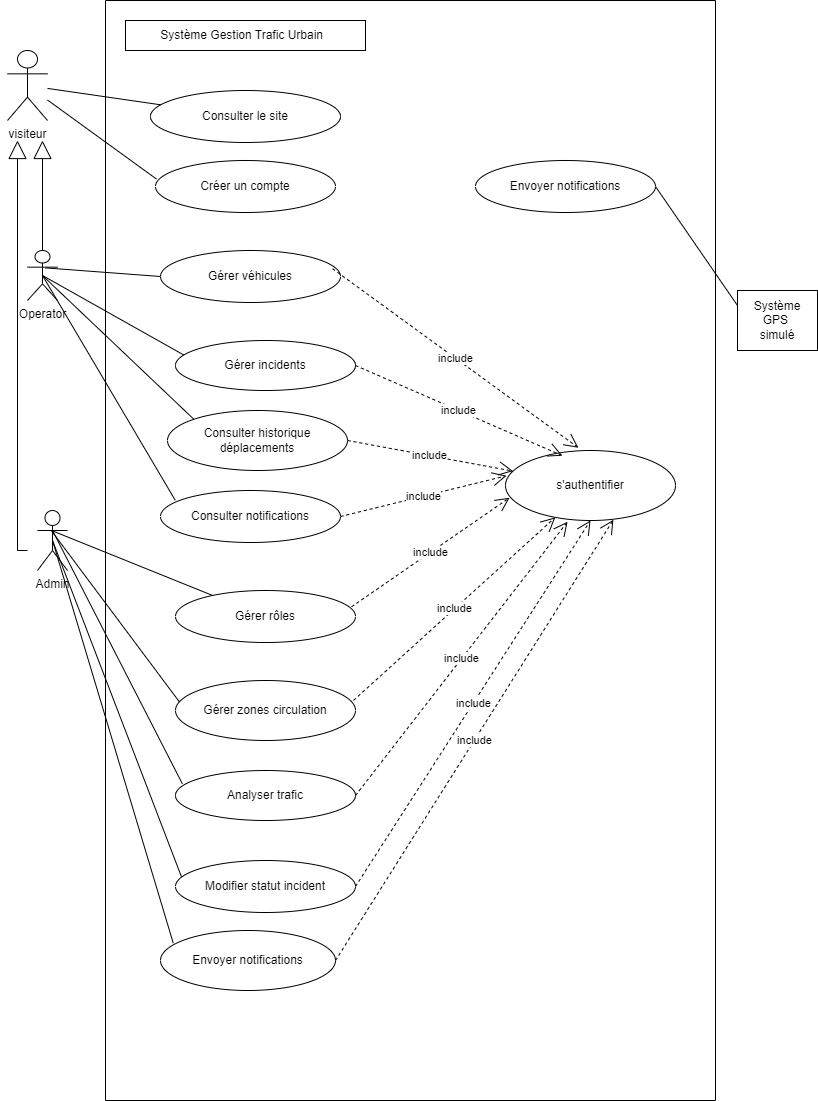

The diagram above was exported from draw.io. Its source (the exported page's mxGraphModel, read from the mxfile embedded in the PNG):
<mxGraphModel dx="1595" dy="758" grid="1" gridSize="10" guides="1" tooltips="1" connect="1" arrows="1" fold="1" page="1" pageScale="1" pageWidth="827" pageHeight="1169" math="0" shadow="0">
  <root>
    <mxCell id="0" />
    <mxCell id="1" parent="0" />
    <mxCell id="5liRcxuYiAi1t-sk8SiE-1" value="" style="swimlane;startSize=0;" vertex="1" parent="1">
      <mxGeometry x="108" y="30" width="610" height="1100" as="geometry" />
    </mxCell>
    <mxCell id="5liRcxuYiAi1t-sk8SiE-5" value="Système Gestion Trafic Urbain&amp;nbsp;&amp;nbsp;" style="rounded=0;whiteSpace=wrap;html=1;" vertex="1" parent="5liRcxuYiAi1t-sk8SiE-1">
      <mxGeometry x="20" y="20" width="240" height="30" as="geometry" />
    </mxCell>
    <mxCell id="5liRcxuYiAi1t-sk8SiE-7" value="Consulter le site" style="ellipse;whiteSpace=wrap;html=1;" vertex="1" parent="5liRcxuYiAi1t-sk8SiE-1">
      <mxGeometry x="45" y="90" width="190" height="52" as="geometry" />
    </mxCell>
    <mxCell id="5liRcxuYiAi1t-sk8SiE-8" value="Créer un compte" style="ellipse;whiteSpace=wrap;html=1;" vertex="1" parent="5liRcxuYiAi1t-sk8SiE-1">
      <mxGeometry x="50" y="160" width="180" height="52" as="geometry" />
    </mxCell>
    <mxCell id="5liRcxuYiAi1t-sk8SiE-21" value="Gérer véhicules" style="ellipse;whiteSpace=wrap;html=1;" vertex="1" parent="5liRcxuYiAi1t-sk8SiE-1">
      <mxGeometry x="55" y="250" width="180" height="52" as="geometry" />
    </mxCell>
    <mxCell id="5liRcxuYiAi1t-sk8SiE-22" value="Gérer incidents" style="ellipse;whiteSpace=wrap;html=1;" vertex="1" parent="5liRcxuYiAi1t-sk8SiE-1">
      <mxGeometry x="70" y="340" width="180" height="50" as="geometry" />
    </mxCell>
    <mxCell id="5liRcxuYiAi1t-sk8SiE-23" value="Consulter historique déplacements" style="ellipse;whiteSpace=wrap;html=1;" vertex="1" parent="5liRcxuYiAi1t-sk8SiE-1">
      <mxGeometry x="62" y="410" width="180" height="60" as="geometry" />
    </mxCell>
    <mxCell id="5liRcxuYiAi1t-sk8SiE-24" value="Consulter notifications" style="ellipse;whiteSpace=wrap;html=1;" vertex="1" parent="5liRcxuYiAi1t-sk8SiE-1">
      <mxGeometry x="55" y="490" width="180" height="52" as="geometry" />
    </mxCell>
    <mxCell id="5liRcxuYiAi1t-sk8SiE-36" value="Gérer rôles" style="ellipse;whiteSpace=wrap;html=1;" vertex="1" parent="5liRcxuYiAi1t-sk8SiE-1">
      <mxGeometry x="70" y="590" width="180" height="52" as="geometry" />
    </mxCell>
    <mxCell id="5liRcxuYiAi1t-sk8SiE-37" value="Gérer zones circulation" style="ellipse;whiteSpace=wrap;html=1;" vertex="1" parent="5liRcxuYiAi1t-sk8SiE-1">
      <mxGeometry x="70" y="680" width="180" height="60" as="geometry" />
    </mxCell>
    <mxCell id="5liRcxuYiAi1t-sk8SiE-38" value="Analyser trafic" style="ellipse;whiteSpace=wrap;html=1;" vertex="1" parent="5liRcxuYiAi1t-sk8SiE-1">
      <mxGeometry x="70" y="770" width="180" height="50" as="geometry" />
    </mxCell>
    <mxCell id="5liRcxuYiAi1t-sk8SiE-39" value="Modifier statut incident" style="ellipse;whiteSpace=wrap;html=1;" vertex="1" parent="5liRcxuYiAi1t-sk8SiE-1">
      <mxGeometry x="70" y="860" width="180" height="52" as="geometry" />
    </mxCell>
    <mxCell id="5liRcxuYiAi1t-sk8SiE-42" value="Envoyer notifications" style="ellipse;whiteSpace=wrap;html=1;" vertex="1" parent="5liRcxuYiAi1t-sk8SiE-1">
      <mxGeometry x="55" y="930" width="175" height="60" as="geometry" />
    </mxCell>
    <mxCell id="5liRcxuYiAi1t-sk8SiE-51" value="Envoyer notifications" style="ellipse;whiteSpace=wrap;html=1;" vertex="1" parent="5liRcxuYiAi1t-sk8SiE-1">
      <mxGeometry x="370" y="160" width="180" height="52" as="geometry" />
    </mxCell>
    <mxCell id="5liRcxuYiAi1t-sk8SiE-53" value="s'authentifier" style="ellipse;whiteSpace=wrap;html=1;" vertex="1" parent="5liRcxuYiAi1t-sk8SiE-1">
      <mxGeometry x="400" y="450" width="170" height="70" as="geometry" />
    </mxCell>
    <mxCell id="5liRcxuYiAi1t-sk8SiE-54" value="include" style="endArrow=open;endSize=12;dashed=1;html=1;rounded=0;exitX=0.956;exitY=0.351;exitDx=0;exitDy=0;entryX=0.429;entryY=-0.039;entryDx=0;entryDy=0;entryPerimeter=0;exitPerimeter=0;" edge="1" parent="5liRcxuYiAi1t-sk8SiE-1" source="5liRcxuYiAi1t-sk8SiE-21" target="5liRcxuYiAi1t-sk8SiE-53">
      <mxGeometry width="160" relative="1" as="geometry">
        <mxPoint x="220" y="250" as="sourcePoint" />
        <mxPoint x="520" y="445" as="targetPoint" />
      </mxGeometry>
    </mxCell>
    <mxCell id="5liRcxuYiAi1t-sk8SiE-55" value="include" style="endArrow=open;endSize=12;dashed=1;html=1;rounded=0;exitX=1;exitY=0.5;exitDx=0;exitDy=0;entryX=0.335;entryY=0.075;entryDx=0;entryDy=0;entryPerimeter=0;" edge="1" parent="5liRcxuYiAi1t-sk8SiE-1" source="5liRcxuYiAi1t-sk8SiE-22" target="5liRcxuYiAi1t-sk8SiE-53">
      <mxGeometry width="160" relative="1" as="geometry">
        <mxPoint x="222" y="248" as="sourcePoint" />
        <mxPoint x="483" y="457" as="targetPoint" />
      </mxGeometry>
    </mxCell>
    <mxCell id="5liRcxuYiAi1t-sk8SiE-56" value="include" style="endArrow=open;endSize=12;dashed=1;html=1;rounded=0;exitX=1;exitY=0.5;exitDx=0;exitDy=0;" edge="1" parent="5liRcxuYiAi1t-sk8SiE-1" source="5liRcxuYiAi1t-sk8SiE-23" target="5liRcxuYiAi1t-sk8SiE-53">
      <mxGeometry width="160" relative="1" as="geometry">
        <mxPoint x="230" y="325" as="sourcePoint" />
        <mxPoint x="467" y="465" as="targetPoint" />
      </mxGeometry>
    </mxCell>
    <mxCell id="5liRcxuYiAi1t-sk8SiE-57" value="include" style="endArrow=open;endSize=12;dashed=1;html=1;rounded=0;exitX=1;exitY=0.5;exitDx=0;exitDy=0;entryX=0.006;entryY=0.361;entryDx=0;entryDy=0;entryPerimeter=0;" edge="1" parent="5liRcxuYiAi1t-sk8SiE-1" source="5liRcxuYiAi1t-sk8SiE-24" target="5liRcxuYiAi1t-sk8SiE-53">
      <mxGeometry width="160" relative="1" as="geometry">
        <mxPoint x="230" y="400" as="sourcePoint" />
        <mxPoint x="431" y="472" as="targetPoint" />
      </mxGeometry>
    </mxCell>
    <mxCell id="5liRcxuYiAi1t-sk8SiE-58" value="include" style="endArrow=open;endSize=12;dashed=1;html=1;rounded=0;exitX=0.978;exitY=0.313;exitDx=0;exitDy=0;entryX=0.024;entryY=0.675;entryDx=0;entryDy=0;entryPerimeter=0;exitPerimeter=0;" edge="1" parent="5liRcxuYiAi1t-sk8SiE-1" source="5liRcxuYiAi1t-sk8SiE-36" target="5liRcxuYiAi1t-sk8SiE-53">
      <mxGeometry width="160" relative="1" as="geometry">
        <mxPoint x="230" y="466" as="sourcePoint" />
        <mxPoint x="411" y="485" as="targetPoint" />
      </mxGeometry>
    </mxCell>
    <mxCell id="5liRcxuYiAi1t-sk8SiE-60" value="include" style="endArrow=open;endSize=12;dashed=1;html=1;rounded=0;exitX=0.989;exitY=0.332;exitDx=0;exitDy=0;exitPerimeter=0;" edge="1" parent="5liRcxuYiAi1t-sk8SiE-1" source="5liRcxuYiAi1t-sk8SiE-37" target="5liRcxuYiAi1t-sk8SiE-53">
      <mxGeometry width="160" relative="1" as="geometry">
        <mxPoint x="240" y="476" as="sourcePoint" />
        <mxPoint x="421" y="495" as="targetPoint" />
      </mxGeometry>
    </mxCell>
    <mxCell id="5liRcxuYiAi1t-sk8SiE-61" value="include" style="endArrow=open;endSize=12;dashed=1;html=1;rounded=0;exitX=1;exitY=0.5;exitDx=0;exitDy=0;entryX=0.365;entryY=1.018;entryDx=0;entryDy=0;entryPerimeter=0;" edge="1" parent="5liRcxuYiAi1t-sk8SiE-1" source="5liRcxuYiAi1t-sk8SiE-38" target="5liRcxuYiAi1t-sk8SiE-53">
      <mxGeometry width="160" relative="1" as="geometry">
        <mxPoint x="250" y="486" as="sourcePoint" />
        <mxPoint x="431" y="505" as="targetPoint" />
      </mxGeometry>
    </mxCell>
    <mxCell id="5liRcxuYiAi1t-sk8SiE-62" value="include" style="endArrow=open;endSize=12;dashed=1;html=1;rounded=0;exitX=1;exitY=0.5;exitDx=0;exitDy=0;entryX=0.5;entryY=1;entryDx=0;entryDy=0;" edge="1" parent="5liRcxuYiAi1t-sk8SiE-1" source="5liRcxuYiAi1t-sk8SiE-39" target="5liRcxuYiAi1t-sk8SiE-53">
      <mxGeometry width="160" relative="1" as="geometry">
        <mxPoint x="260" y="496" as="sourcePoint" />
        <mxPoint x="441" y="515" as="targetPoint" />
      </mxGeometry>
    </mxCell>
    <mxCell id="5liRcxuYiAi1t-sk8SiE-63" value="include" style="endArrow=open;endSize=12;dashed=1;html=1;rounded=0;exitX=1;exitY=0.5;exitDx=0;exitDy=0;entryX=0.635;entryY=0.989;entryDx=0;entryDy=0;entryPerimeter=0;" edge="1" parent="5liRcxuYiAi1t-sk8SiE-1" source="5liRcxuYiAi1t-sk8SiE-42" target="5liRcxuYiAi1t-sk8SiE-53">
      <mxGeometry width="160" relative="1" as="geometry">
        <mxPoint x="270" y="506" as="sourcePoint" />
        <mxPoint x="451" y="525" as="targetPoint" />
      </mxGeometry>
    </mxCell>
    <mxCell id="5liRcxuYiAi1t-sk8SiE-6" value="visiteur" style="shape=umlActor;verticalLabelPosition=bottom;verticalAlign=top;html=1;outlineConnect=0;" vertex="1" parent="1">
      <mxGeometry x="10" y="80" width="40" height="70" as="geometry" />
    </mxCell>
    <mxCell id="5liRcxuYiAi1t-sk8SiE-16" value="Operator " style="shape=umlActor;verticalLabelPosition=bottom;verticalAlign=top;html=1;outlineConnect=0;" vertex="1" parent="1">
      <mxGeometry x="30" y="280" width="30" height="50" as="geometry" />
    </mxCell>
    <mxCell id="5liRcxuYiAi1t-sk8SiE-17" value="" style="endArrow=block;endSize=16;endFill=0;html=1;rounded=0;exitX=0.5;exitY=0;exitDx=0;exitDy=0;exitPerimeter=0;" edge="1" parent="1" source="5liRcxuYiAi1t-sk8SiE-16">
      <mxGeometry width="160" relative="1" as="geometry">
        <mxPoint x="49.75" y="260" as="sourcePoint" />
        <mxPoint x="45" y="170" as="targetPoint" />
      </mxGeometry>
    </mxCell>
    <mxCell id="5liRcxuYiAi1t-sk8SiE-18" value="" style="endArrow=none;html=1;rounded=0;" edge="1" parent="1" source="5liRcxuYiAi1t-sk8SiE-6" target="5liRcxuYiAi1t-sk8SiE-7">
      <mxGeometry width="50" height="50" relative="1" as="geometry">
        <mxPoint x="320" y="320" as="sourcePoint" />
        <mxPoint x="370" y="270" as="targetPoint" />
      </mxGeometry>
    </mxCell>
    <mxCell id="5liRcxuYiAi1t-sk8SiE-19" value="" style="endArrow=none;html=1;rounded=0;entryX=0.006;entryY=0.358;entryDx=0;entryDy=0;entryPerimeter=0;" edge="1" parent="1" source="5liRcxuYiAi1t-sk8SiE-6" target="5liRcxuYiAi1t-sk8SiE-8">
      <mxGeometry width="50" height="50" relative="1" as="geometry">
        <mxPoint x="60" y="115" as="sourcePoint" />
        <mxPoint x="167" y="121" as="targetPoint" />
      </mxGeometry>
    </mxCell>
    <mxCell id="5liRcxuYiAi1t-sk8SiE-25" value="" style="endArrow=none;html=1;rounded=0;exitX=0.6;exitY=0.348;exitDx=0;exitDy=0;exitPerimeter=0;entryX=0;entryY=0.5;entryDx=0;entryDy=0;" edge="1" parent="1" source="5liRcxuYiAi1t-sk8SiE-16" target="5liRcxuYiAi1t-sk8SiE-21">
      <mxGeometry width="50" height="50" relative="1" as="geometry">
        <mxPoint x="330" y="410" as="sourcePoint" />
        <mxPoint x="380" y="360" as="targetPoint" />
      </mxGeometry>
    </mxCell>
    <mxCell id="5liRcxuYiAi1t-sk8SiE-26" value="" style="endArrow=none;html=1;rounded=0;entryX=0.047;entryY=0.292;entryDx=0;entryDy=0;entryPerimeter=0;exitX=0.5;exitY=0.5;exitDx=0;exitDy=0;exitPerimeter=0;" edge="1" parent="1" source="5liRcxuYiAi1t-sk8SiE-16" target="5liRcxuYiAi1t-sk8SiE-22">
      <mxGeometry width="50" height="50" relative="1" as="geometry">
        <mxPoint x="50" y="280" as="sourcePoint" />
        <mxPoint x="158.72000000000003" y="310" as="targetPoint" />
      </mxGeometry>
    </mxCell>
    <mxCell id="5liRcxuYiAi1t-sk8SiE-31" value="" style="endArrow=none;html=1;rounded=0;entryX=0;entryY=0;entryDx=0;entryDy=0;exitX=0.5;exitY=0.5;exitDx=0;exitDy=0;exitPerimeter=0;" edge="1" parent="1" source="5liRcxuYiAi1t-sk8SiE-16" target="5liRcxuYiAi1t-sk8SiE-23">
      <mxGeometry width="50" height="50" relative="1" as="geometry">
        <mxPoint x="330" y="410" as="sourcePoint" />
        <mxPoint x="380" y="360" as="targetPoint" />
      </mxGeometry>
    </mxCell>
    <mxCell id="5liRcxuYiAi1t-sk8SiE-32" value="" style="endArrow=none;html=1;rounded=0;entryX=0.5;entryY=0.5;entryDx=0;entryDy=0;entryPerimeter=0;exitX=0.082;exitY=0.188;exitDx=0;exitDy=0;exitPerimeter=0;" edge="1" parent="1" source="5liRcxuYiAi1t-sk8SiE-24" target="5liRcxuYiAi1t-sk8SiE-16">
      <mxGeometry width="50" height="50" relative="1" as="geometry">
        <mxPoint x="330" y="410" as="sourcePoint" />
        <mxPoint x="380" y="360" as="targetPoint" />
      </mxGeometry>
    </mxCell>
    <mxCell id="5liRcxuYiAi1t-sk8SiE-33" value="Admin" style="shape=umlActor;verticalLabelPosition=bottom;verticalAlign=top;html=1;outlineConnect=0;" vertex="1" parent="1">
      <mxGeometry x="40" y="540" width="30" height="60" as="geometry" />
    </mxCell>
    <mxCell id="5liRcxuYiAi1t-sk8SiE-35" value="" style="endArrow=block;endSize=16;endFill=0;html=1;rounded=0;" edge="1" parent="1">
      <mxGeometry width="160" relative="1" as="geometry">
        <mxPoint x="30" y="580" as="sourcePoint" />
        <mxPoint x="20" y="170" as="targetPoint" />
        <Array as="points">
          <mxPoint x="20" y="580" />
        </Array>
      </mxGeometry>
    </mxCell>
    <mxCell id="5liRcxuYiAi1t-sk8SiE-43" value="" style="endArrow=none;html=1;rounded=0;" edge="1" parent="1" target="5liRcxuYiAi1t-sk8SiE-36">
      <mxGeometry width="50" height="50" relative="1" as="geometry">
        <mxPoint x="54" y="560" as="sourcePoint" />
        <mxPoint x="380" y="630" as="targetPoint" />
      </mxGeometry>
    </mxCell>
    <mxCell id="5liRcxuYiAi1t-sk8SiE-44" value="" style="endArrow=none;html=1;rounded=0;exitX=0.453;exitY=0.33;exitDx=0;exitDy=0;exitPerimeter=0;entryX=0.022;entryY=0.358;entryDx=0;entryDy=0;entryPerimeter=0;" edge="1" parent="1" source="5liRcxuYiAi1t-sk8SiE-33" target="5liRcxuYiAi1t-sk8SiE-37">
      <mxGeometry width="50" height="50" relative="1" as="geometry">
        <mxPoint x="330" y="680" as="sourcePoint" />
        <mxPoint x="380" y="630" as="targetPoint" />
      </mxGeometry>
    </mxCell>
    <mxCell id="5liRcxuYiAi1t-sk8SiE-45" value="" style="endArrow=none;html=1;rounded=0;entryX=0.038;entryY=0.265;entryDx=0;entryDy=0;entryPerimeter=0;exitX=0.5;exitY=0.333;exitDx=0;exitDy=0;exitPerimeter=0;" edge="1" parent="1" source="5liRcxuYiAi1t-sk8SiE-33" target="5liRcxuYiAi1t-sk8SiE-38">
      <mxGeometry width="50" height="50" relative="1" as="geometry">
        <mxPoint x="64" y="570" as="sourcePoint" />
        <mxPoint x="154" y="619" as="targetPoint" />
      </mxGeometry>
    </mxCell>
    <mxCell id="5liRcxuYiAi1t-sk8SiE-46" value="" style="endArrow=none;html=1;rounded=0;entryX=0.033;entryY=0.312;entryDx=0;entryDy=0;entryPerimeter=0;exitX=0.5;exitY=0.5;exitDx=0;exitDy=0;exitPerimeter=0;" edge="1" parent="1" source="5liRcxuYiAi1t-sk8SiE-33" target="5liRcxuYiAi1t-sk8SiE-39">
      <mxGeometry width="50" height="50" relative="1" as="geometry">
        <mxPoint x="65" y="570" as="sourcePoint" />
        <mxPoint x="167" y="674" as="targetPoint" />
      </mxGeometry>
    </mxCell>
    <mxCell id="5liRcxuYiAi1t-sk8SiE-49" value="" style="endArrow=none;html=1;rounded=0;entryX=0.073;entryY=0.212;entryDx=0;entryDy=0;entryPerimeter=0;exitX=0.5;exitY=0.5;exitDx=0;exitDy=0;exitPerimeter=0;" edge="1" parent="1" source="5liRcxuYiAi1t-sk8SiE-33" target="5liRcxuYiAi1t-sk8SiE-42">
      <mxGeometry width="50" height="50" relative="1" as="geometry">
        <mxPoint x="65" y="580" as="sourcePoint" />
        <mxPoint x="225" y="850" as="targetPoint" />
      </mxGeometry>
    </mxCell>
    <mxCell id="5liRcxuYiAi1t-sk8SiE-50" value="Système GPS&amp;nbsp;&lt;div&gt;simulé&lt;/div&gt;" style="rounded=0;whiteSpace=wrap;html=1;" vertex="1" parent="1">
      <mxGeometry x="740" y="320" width="80" height="60" as="geometry" />
    </mxCell>
    <mxCell id="5liRcxuYiAi1t-sk8SiE-52" value="" style="endArrow=none;html=1;rounded=0;entryX=1;entryY=0.5;entryDx=0;entryDy=0;exitX=0;exitY=0.25;exitDx=0;exitDy=0;" edge="1" parent="1" source="5liRcxuYiAi1t-sk8SiE-50" target="5liRcxuYiAi1t-sk8SiE-51">
      <mxGeometry width="50" height="50" relative="1" as="geometry">
        <mxPoint x="260" y="490" as="sourcePoint" />
        <mxPoint x="310" y="440" as="targetPoint" />
      </mxGeometry>
    </mxCell>
  </root>
</mxGraphModel>